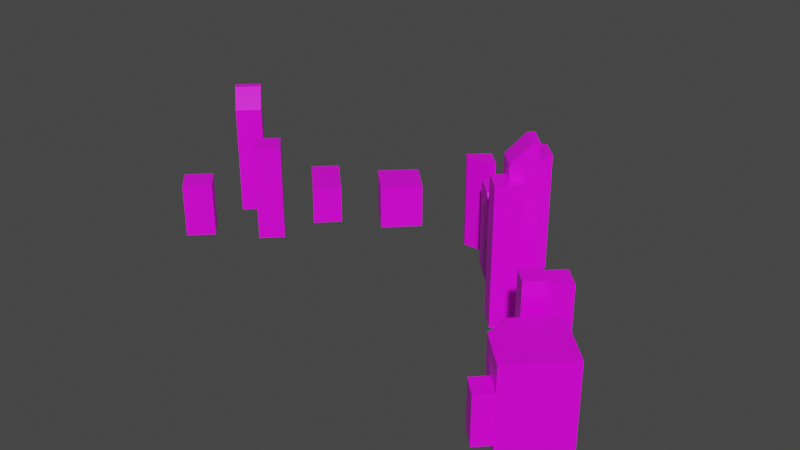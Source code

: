 # Source: city.blend  (saved by Blender 2.82.7; exported with 4.5.12 LTS)
import bpy
from mathutils import Matrix  # noqa: F401  (used for matrix-valued properties, if any)

bpy.ops.wm.read_factory_settings(use_empty=True)
scene = bpy.context.scene
scene.name = 'Scene'

# ---- collections
col_collection = bpy.data.collections.new('Collection'); scene.collection.children.link(col_collection)

# ---- images (referenced by path relative to the original .blend; pixels are not part of the script)
import os
ASSET_DIR = os.environ.get("B2B_ASSET_DIR", "")  # directory of the original .blend (textures are referenced by path, not embedded)
HERE = os.path.dirname(os.path.abspath(__file__))  # packed textures are extracted next to this script under _unpacked/

def load_image(name, relpath, width, height, colorspace="sRGB"):
    """Load a texture the original file referenced (path relative to the .blend, or extracted next to this script)."""
    p = next((c for c in (os.path.join(HERE, relpath), os.path.join(ASSET_DIR, relpath)) if relpath and os.path.exists(c)), "")
    if p:
        img = bpy.data.images.load(p, check_existing=True)
        img.name = name
    else:  # same state as the original file: an image datablock whose file is absent (Cycles renders it pink)
        img = bpy.data.images.new(name, width, height)
        img.source = "FILE"
        img.filepath = "//" + (relpath or name)
    img.colorspace_settings.name = colorspace
    return img
img_kuala_lumpur_1820944_1920_jpg = load_image('kuala-lumpur-1820944_1920.jpg', 'kuala-lumpur-1820944_1920.jpg', 1024, 1024, 'sRGB')

# ---- materials (node trees are filled in below, after node groups)
mat_citymaterial = bpy.data.materials.new('CityMaterial')
mat_citymaterial.alpha_threshold = 0.0
mat_citymaterial.use_transparent_shadow = False
mat_citymaterial.line_color = (0.0, 0.0, 0.0, 1.0)

# ---- material node trees
mat_citymaterial.use_nodes = True; mat_citymaterial.node_tree.nodes.clear()
_N = mat_citymaterial.node_tree.nodes; _L = mat_citymaterial.node_tree.links
n0 = _N.new('ShaderNodeBsdfPrincipled'); n0.name = 'Principled BSDF'; n0.location = (10, 300)
n0.distribution = 'GGX'
n0.subsurface_method = 'BURLEY'
n0.inputs[2].default_value = 0.4
n0.inputs[3].default_value = 1.45
n0.inputs[27].default_value = (0.0, 0.0, 0.0, 1.0)
n0.inputs[28].default_value = 1.0
n1 = _N.new('ShaderNodeTexImage'); n1.name = 'Image Texture'; n1.location = (-447, 196)
n1.image = img_kuala_lumpur_1820944_1920_jpg
n2 = _N.new('ShaderNodeOutputMaterial'); n2.name = 'Material Output'; n2.location = (300, 300)
_L.new(n0.outputs[0], n2.inputs[0])
_L.new(n1.outputs[0], n0.inputs[0])
n2.is_active_output = True

# ---- world
world_world = bpy.data.worlds.new('World'); scene.world = world_world
world_world.use_nodes = True; world_world.node_tree.nodes.clear()
_N = world_world.node_tree.nodes; _L = world_world.node_tree.links
n0 = _N.new('ShaderNodeOutputWorld'); n0.name = 'World Output'; n0.location = (300, 300)
n1 = _N.new('ShaderNodeBackground'); n1.name = 'Background'; n1.location = (10, 300)
n1.inputs[0].default_value = (0.05088, 0.05088, 0.05088, 1.0)
_L.new(n1.outputs[0], n0.inputs[0])
n0.is_active_output = True
world_world.color = (0.05088, 0.05088, 0.05088)
world_world.use_sun_shadow = False
world_world.sun_shadow_jitter_overblur = 0.0

# ---- meshes
me_cube = bpy.data.meshes.new('Cube')
me_cube.from_pydata([(-10.37, 6.272, 5.89), (-10.37, 6.272, -1.747), (-11.78, 4.858, 5.89), (-11.78, 4.858, -1.747), (-11.78, 7.686, 5.89), (-11.78, 7.686, -1.747), (-13.19, 6.272, 5.89), (-13.19, 6.272, -1.747), (-15.07, 8.889, -1.703), (-16.48, 7.475, -1.703), (-16.48, 10.3, 8.505), (-16.48, 10.3, -1.703), (-17.9, 8.889, 8.505), (-17.9, 8.889, -1.703), (-2.701, 14.06, 2.176), (-2.701, 14.06, -1.305), (-5.013, 11.75, 2.176), (-5.013, 11.75, -1.305), (-5.013, 16.37, 2.176), (-5.013, 16.37, -1.305), (-7.324, 14.06, 2.176), (-7.324, 14.06, -1.305), (-14.38, 2.653, 2.845), (-14.38, 2.653, -1.394), (-15.97, 1.064, 2.845), (-15.97, 1.064, -1.394), (-15.97, 4.242, 2.845), (-15.97, 4.242, -1.394), (-17.56, 2.653, 2.845), (-17.56, 2.653, -1.394), (18.1, -4.634, 2.315), (18.1, -4.634, -1.365), (16.86, -5.873, 2.315), (16.86, -5.873, -1.365), (16.86, -3.395, 2.315), (16.86, -3.395, -1.365), (15.62, -4.634, 2.315), (15.62, -4.634, -1.365), (16.88, 2.037, 2.931), (16.88, 2.037, -1.537), (14.98, 0.1429, 2.931), (14.98, 0.1429, -1.537), (14.98, 3.931, -1.537), (13.09, 2.037, -1.537), (16.48, 2.149, 6.008), (16.48, 2.149, 2.009), (15.36, 1.028, 6.008), (15.36, 1.028, 2.009), (15.36, 3.27, 6.008), (15.36, 3.27, 2.009), (14.24, 2.149, 6.008), (14.24, 2.149, 2.009), (7.309, 12.49, -2.361), (5.895, 11.07, -2.361), (4.548, 15.25, 4.594), (4.548, 15.25, -2.361), (3.134, 13.84, 4.594), (3.134, 13.84, -2.361), (10.87, 7.754, 8.528), (10.87, 7.754, -2.18), (9.451, 6.34, 8.528), (9.451, 6.34, -2.18), (9.451, 9.168, 8.528), (9.451, 9.168, -2.18), (8.037, 7.754, 8.528), (8.037, 7.754, -2.18), (15.63, 6.924, 3.29), (15.63, 6.924, -4.348), (14.22, 5.509, 3.29), (14.22, 5.509, -4.348), (14.22, 8.338, 3.29), (14.22, 8.338, -4.348), (12.8, 6.924, 3.29), (12.8, 6.924, -4.348), (10.96, 9.22, 11.1), (10.96, 9.22, -4.015), (9.541, 7.806, -4.015), (9.541, 10.63, 11.1), (9.541, 10.63, -4.015), (8.127, 9.22, -4.015), (-8.295, 10.71, 1.545), (-8.295, 10.71, -1.439), (-9.88, 9.125, 1.545), (-9.88, 9.125, -1.439), (-11.39, 13.8, 1.545), (-11.39, 13.8, -1.439), (-12.98, 12.22, 1.545), (-12.98, 12.22, -1.439), (2.515, 16.47, 4.769), (2.515, 16.47, -2.868), (1.1, 17.88, 4.769), (1.1, 17.88, -2.868), (-0.3138, 16.47, 4.769), (-0.3138, 16.47, -2.868), (21.34, -1.559, 4.276), (21.34, -1.559, -2.013), (17.9, -5.006, 4.276), (17.9, -5.006, -2.013), (17.9, 1.888, 4.276), (17.9, 1.888, -2.013), (-16.1, 9.922, 8.505), (-15.07, 8.889, 7.044), (-16.48, 7.475, 7.044), (-17.52, 8.508, 8.505), (14.98, 3.931, 1.47), (16.01, 2.898, 2.931), (14.12, 1.004, 2.931), (13.09, 2.037, 1.47), (10.57, 8.839, 11.1), (9.541, 7.806, 9.64), (8.127, 9.22, 9.64), (9.16, 10.25, 11.1), (0.06695, 16.09, 4.769), (2.134, 16.09, 4.769), (2.134, 16.09, -2.868), (0.06695, 16.09, -2.868), (15.48, -0.5253, 4.276), (15.48, -2.592, 4.276), (15.48, -2.592, -2.013), (15.48, -0.5253, -2.013), (6.208, 13.59, 4.594), (7.309, 12.49, 3.037), (5.895, 11.07, 3.037), (4.794, 12.17, 4.594), (7.516, 16.4, 6.917), (7.516, 16.4, -2.509), (6.102, 14.99, -2.509), (6.102, 17.82, 6.917), (6.102, 17.82, -2.509), (4.688, 16.4, -2.509), (7.214, 16.1, 6.917), (6.102, 14.99, 5.344), (4.688, 16.4, 5.344), (5.8, 17.52, 6.917)], [], [(0, 4, 6, 2), (3, 2, 6, 7), (7, 6, 4, 5), (5, 1, 3, 7), (1, 0, 2, 3), (5, 4, 0, 1), (9, 102, 103, 12, 13), (42, 104, 105, 38, 39), (13, 12, 10, 11), (11, 8, 9, 13), (100, 10, 12, 103), (8, 101, 102, 9), (14, 18, 20, 16), (17, 16, 20, 21), (21, 20, 18, 19), (19, 15, 17, 21), (15, 14, 16, 17), (19, 18, 14, 15), (22, 26, 28, 24), (25, 24, 28, 29), (29, 28, 26, 27), (27, 23, 25, 29), (23, 22, 24, 25), (27, 26, 22, 23), (30, 34, 36, 32), (33, 32, 36, 37), (37, 36, 34, 35), (35, 31, 33, 37), (31, 30, 32, 33), (35, 34, 30, 31), (41, 40, 106, 107, 43), (75, 74, 108, 109, 76), (38, 105, 106, 40), (42, 39, 41, 43), (39, 38, 40, 41), (43, 107, 104, 42), (44, 48, 50, 46), (47, 46, 50, 51), (51, 50, 48, 49), (49, 45, 47, 51), (45, 44, 46, 47), (49, 48, 44, 45), (53, 122, 123, 56, 57), (57, 56, 54, 55), (55, 52, 53, 57), (120, 54, 56, 123), (52, 121, 122, 53), (58, 62, 64, 60), (61, 60, 64, 65), (65, 64, 62, 63), (63, 59, 61, 65), (59, 58, 60, 61), (63, 62, 58, 59), (66, 70, 72, 68), (69, 68, 72, 73), (73, 72, 70, 71), (71, 67, 69, 73), (67, 66, 68, 69), (71, 70, 66, 67), (79, 110, 111, 77, 78), (74, 77, 111, 108), (89, 88, 113, 114), (78, 75, 76, 79), (76, 109, 110, 79), (78, 77, 74, 75), (80, 84, 86, 82), (83, 82, 86, 87), (87, 86, 84, 85), (85, 81, 83, 87), (81, 80, 82, 83), (85, 84, 80, 81), (91, 89, 114, 115, 93), (88, 90, 92, 112, 113), (93, 92, 90, 91), (119, 116, 98, 99), (115, 112, 92, 93), (91, 90, 88, 89), (99, 95, 97, 118, 119), (94, 98, 116, 117, 96), (97, 96, 117, 118), (95, 94, 96, 97), (99, 98, 94, 95), (100, 103, 102, 101), (106, 105, 104, 107), (108, 111, 110, 109), (112, 115, 114, 113), (118, 117, 116, 119), (11, 10, 100, 101, 8), (120, 123, 122, 121), (55, 54, 120, 121, 52), (129, 132, 133, 127, 128), (124, 127, 133, 130), (128, 125, 126, 129), (126, 131, 132, 129), (128, 127, 124, 125), (130, 133, 132, 131), (125, 124, 130, 131, 126)])
_uv = me_cube.uv_layers.new(name='UVMap')
_uv.uv.foreach_set('vector', [0.4542, 0.4913, 0.4355, 0.4913, 0.4167, 0.4913, 0.4355, 0.4913, 0.4355, 0.3157, 0.4355, 0.4913, 0.4167, 0.4913, 0.4167, 0.3157, 0.4167, 0.3157, 0.4167, 0.4913, 0.4355, 0.4913, 0.4355, 0.3157, 0.4355, 0.3157, 0.4542, 0.3157, 0.4355, 0.3157, 0.4167, 0.3157, 0.4542, 0.3157, 0.4542, 0.4913, 0.4355, 0.4913, 0.4355, 0.3157, 0.4355, 0.3157, 0.4355, 0.4913, 0.4542, 0.4913, 0.4542, 0.3157, 0.1519, 0.4982, 0.1514, 0.704, 0.1216, 0.7187, 0.1123, 0.7187, 0.1128, 0.4757, 0.156, 0.1905, 0.156, 0.2974, 0.1772, 0.3494, 0.1949, 0.3494, 0.1949, 0.1905, 0.1128, 0.4757, 0.1123, 0.7187, 0.1514, 0.7413, 0.1519, 0.4982, 0.1519, 0.4982, 0.1848, 0.4779, 0.1519, 0.4982, 0.1128, 0.4757, 0.1607, 0.7413, 0.1514, 0.7413, 0.1123, 0.7187, 0.1216, 0.7187, 0.1848, 0.4779, 0.1843, 0.6837, 0.1514, 0.704, 0.1519, 0.4982, 0.7268, 0.4411, 0.7046, 0.4411, 0.6823, 0.4411, 0.7046, 0.4411, 0.7046, 0.3651, 0.7046, 0.4411, 0.6823, 0.4411, 0.6823, 0.3651, 0.6823, 0.3651, 0.6823, 0.4411, 0.7046, 0.4411, 0.7046, 0.3651, 0.7046, 0.3651, 0.7268, 0.3651, 0.7046, 0.3651, 0.6823, 0.3651, 0.7268, 0.3651, 0.7268, 0.4411, 0.7046, 0.4411, 0.7046, 0.3651, 0.7046, 0.3651, 0.7046, 0.4411, 0.7268, 0.4411, 0.7268, 0.3651, 0.8655, 0.382, 0.8337, 0.3817, 0.8066, 0.3853, 0.8337, 0.3817, 0.8337, 0.2643, 0.8337, 0.3817, 0.8066, 0.3853, 0.8066, 0.2736, 0.8066, 0.2736, 0.8066, 0.3853, 0.8337, 0.3817, 0.8337, 0.2643, 0.8337, 0.2643, 0.8651, 0.2654, 0.8337, 0.2643, 0.8066, 0.2736, 0.8651, 0.2654, 0.8655, 0.382, 0.8337, 0.3817, 0.8337, 0.2643, 0.8337, 0.2643, 0.8337, 0.3817, 0.8655, 0.382, 0.8651, 0.2654, 0.7613, 0.2458, 0.7502, 0.2523, 0.7386, 0.2592, 0.7502, 0.2523, 0.75, 0.2093, 0.7502, 0.2523, 0.7386, 0.2592, 0.7384, 0.2148, 0.7384, 0.2148, 0.7386, 0.2592, 0.7502, 0.2523, 0.75, 0.2093, 0.75, 0.2093, 0.7613, 0.2034, 0.75, 0.2093, 0.7384, 0.2148, 0.7613, 0.2034, 0.7613, 0.2458, 0.7502, 0.2523, 0.75, 0.2093, 0.75, 0.2093, 0.7502, 0.2523, 0.7613, 0.2458, 0.7613, 0.2034, 0.156, 0.1905, 0.156, 0.3494, 0.1383, 0.3494, 0.1171, 0.2974, 0.1171, 0.1905, 0.3782, 0.3176, 0.3782, 0.7267, 0.3722, 0.7267, 0.3561, 0.6871, 0.3561, 0.3176, 0.1949, 0.3494, 0.1772, 0.3494, 0.1383, 0.3494, 0.156, 0.3494, 0.156, 0.1905, 0.1949, 0.1905, 0.156, 0.1905, 0.1171, 0.1905, 0.1949, 0.1905, 0.1949, 0.3494, 0.156, 0.3494, 0.156, 0.1905, 0.1171, 0.1905, 0.1171, 0.2974, 0.156, 0.2974, 0.156, 0.1905, 0.1868, 0.4589, 0.1637, 0.4589, 0.1407, 0.4589, 0.1637, 0.4589, 0.1637, 0.3166, 0.1637, 0.4589, 0.1407, 0.4589, 0.1407, 0.3166, 0.1407, 0.3166, 0.1407, 0.4589, 0.1637, 0.4589, 0.1637, 0.3166, 0.1637, 0.3166, 0.1868, 0.3166, 0.1637, 0.3166, 0.1407, 0.3166, 0.1868, 0.3166, 0.1868, 0.4589, 0.1637, 0.4589, 0.1637, 0.3166, 0.1637, 0.3166, 0.1637, 0.4589, 0.1868, 0.4589, 0.1868, 0.3166, 0.4394, 0.3834, 0.4394, 0.5136, 0.4304, 0.5511, 0.4167, 0.5511, 0.4167, 0.3834, 0.4167, 0.3834, 0.4167, 0.5511, 0.4283, 0.5511, 0.4283, 0.3834, 0.4283, 0.3834, 0.451, 0.3834, 0.4394, 0.3834, 0.4167, 0.3834, 0.442, 0.5511, 0.4283, 0.5511, 0.4167, 0.5511, 0.4304, 0.5511, 0.451, 0.3834, 0.451, 0.5136, 0.4394, 0.5136, 0.4394, 0.3834, 0.2841, 0.6587, 0.2574, 0.6587, 0.2307, 0.6587, 0.2574, 0.6587, 0.2574, 0.3083, 0.2574, 0.6587, 0.2307, 0.6587, 0.2307, 0.3083, 0.2307, 0.3083, 0.2307, 0.6587, 0.2574, 0.6587, 0.2574, 0.3083, 0.2574, 0.3083, 0.2841, 0.3083, 0.2574, 0.3083, 0.2307, 0.3083, 0.2841, 0.3083, 0.2841, 0.6587, 0.2574, 0.6587, 0.2574, 0.3083, 0.2574, 0.3083, 0.2574, 0.6587, 0.2841, 0.6587, 0.2841, 0.3083, 0.9547, 0.5563, 0.9254, 0.5563, 0.8961, 0.5563, 0.9254, 0.5563, 0.9254, 0.2824, 0.9254, 0.5563, 0.8961, 0.5563, 0.8961, 0.2824, 0.8961, 0.2824, 0.8961, 0.5563, 0.9254, 0.5563, 0.9254, 0.2824, 0.9254, 0.2824, 0.9547, 0.2824, 0.9254, 0.2824, 0.8961, 0.2824, 0.9547, 0.2824, 0.9547, 0.5563, 0.9254, 0.5563, 0.9254, 0.2824, 0.9254, 0.2824, 0.9254, 0.5563, 0.9547, 0.5563, 0.9547, 0.2824, 0.334, 0.3176, 0.334, 0.6871, 0.3501, 0.7267, 0.3561, 0.7267, 0.3561, 0.3176, 0.3782, 0.7267, 0.3561, 0.7267, 0.3501, 0.7267, 0.3722, 0.7267, 0.5213, 0.3429, 0.5213, 0.5485, 0.5162, 0.5485, 0.5162, 0.3429, 0.3561, 0.3176, 0.3782, 0.3176, 0.3561, 0.3176, 0.334, 0.3176, 0.3561, 0.3176, 0.3561, 0.6871, 0.334, 0.6871, 0.334, 0.3176, 0.3561, 0.3176, 0.3561, 0.7267, 0.3782, 0.7267, 0.3782, 0.3176, 0.6874, 0.2787, 0.6377, 0.2756, 0.625, 0.2779, 0.6542, 0.2779, 0.6544, 0.2305, 0.6542, 0.2779, 0.625, 0.2779, 0.6252, 0.2305, 0.6252, 0.2305, 0.625, 0.2779, 0.6377, 0.2756, 0.6365, 0.2248, 0.6365, 0.2248, 0.6877, 0.2313, 0.6544, 0.2305, 0.6252, 0.2305, 0.6877, 0.2313, 0.6874, 0.2787, 0.6542, 0.2779, 0.6544, 0.2305, 0.6365, 0.2248, 0.6377, 0.2756, 0.6874, 0.2787, 0.6877, 0.2313, 0.5022, 0.3429, 0.5213, 0.3429, 0.5162, 0.3429, 0.4882, 0.3429, 0.483, 0.3429, 0.5213, 0.5485, 0.5022, 0.5485, 0.483, 0.5485, 0.4882, 0.5485, 0.5162, 0.5485, 0.483, 0.3429, 0.483, 0.5485, 0.5022, 0.5485, 0.5022, 0.3429, 0.7334, 0.1715, 0.7334, 0.2692, 0.7617, 0.2539, 0.7617, 0.1561, 0.4882, 0.3429, 0.4882, 0.5485, 0.483, 0.5485, 0.483, 0.3429, 0.5022, 0.3429, 0.5022, 0.5485, 0.5213, 0.5485, 0.5213, 0.3429, 0.7617, 0.1561, 0.863, 0.1534, 0.7617, 0.1561, 0.7334, 0.1715, 0.7334, 0.1715, 0.8028, 0.2735, 0.7341, 0.2689, 0.7645, 0.253, 0.7823, 0.2523, 0.8614, 0.252, 0.7617, 0.1561, 0.7617, 0.2539, 0.7334, 0.2692, 0.7334, 0.1715, 0.863, 0.1534, 0.863, 0.2512, 0.7617, 0.2539, 0.7617, 0.1561, 0.7617, 0.1561, 0.7617, 0.2539, 0.863, 0.2512, 0.863, 0.1534, 0.1559, 0.4487, 0.125, 0.4353, 0.1259, 0.3923, 0.1545, 0.3912, 0.1383, 0.3494, 0.1772, 0.3494, 0.156, 0.2974, 0.1171, 0.2974, 0.3611, 0.2747, 0.3899, 0.2688, 0.4195, 0.2885, 0.3954, 0.2956, 0.4882, 0.5485, 0.4882, 0.3429, 0.5162, 0.3429, 0.5162, 0.5485, 0.7334, 0.1715, 0.7334, 0.2692, 0.7334, 0.2692, 0.7334, 0.1715, 0.1519, 0.4982, 0.1514, 0.7413, 0.1607, 0.7413, 0.1843, 0.6837, 0.1848, 0.4779, 0.442, 0.5511, 0.4304, 0.5511, 0.4394, 0.5136, 0.451, 0.5136, 0.4283, 0.3834, 0.4283, 0.5511, 0.442, 0.5511, 0.451, 0.5136, 0.451, 0.3834, 0.3872, 0.3684, 0.3872, 0.4821, 0.3965, 0.5048, 0.399, 0.5048, 0.399, 0.3684, 0.4108, 0.5048, 0.399, 0.5048, 0.3965, 0.5048, 0.4083, 0.5048, 0.399, 0.3684, 0.4108, 0.3684, 0.399, 0.3684, 0.3872, 0.3684, 0.399, 0.3684, 0.399, 0.4821, 0.3872, 0.4821, 0.3872, 0.3684, 0.399, 0.3684, 0.399, 0.5048, 0.4108, 0.5048, 0.4108, 0.3684, 0.2724, 0.5247, 0.2468, 0.5247, 0.2468, 0.4753, 0.2724, 0.4753, 0.4108, 0.3684, 0.4108, 0.5048, 0.4083, 0.5048, 0.399, 0.4821, 0.399, 0.3684])
me_cube.materials.append(mat_citymaterial)
me_cube.use_remesh_preserve_volume = False
me_cube.use_remesh_preserve_attributes = False
me_cube.use_mirror_vertex_groups = False
me_cube.update()

# ---- objects
ob_cube = bpy.data.objects.new('Cube', me_cube)

# ---- transforms, parenting, visibility, modifiers, constraints
ob_cube.location = (0.0, 0.0, 0.0)
ob_cube.lock_rotations_4d = False
ob_cube.empty_display_type = 'ARROWS'
ob_cube.lineart.crease_threshold = 0.0

# ---- collection membership
col_collection.objects.link(ob_cube)

# ---- scene / render settings (as saved in the file)
scene.frame_start = 1; scene.frame_end = 250; scene.frame_set(1)
scene.render.engine = 'BLENDER_EEVEE_NEXT'
scene.cycles.use_denoising = False
scene.cycles.samples = 128
scene.cycles.sampling_pattern = 'TABULATED_SOBOL'
scene.cycles.use_adaptive_sampling = False
scene.cycles.use_light_tree = False
scene.view_settings.view_transform = 'Filmic'
bpy.context.view_layer.update()

# ---- added for rendering (the .blend has no active camera and no usable light): camera, sun
cam_auto = bpy.data.cameras.new('AutoCamera')
cam_auto.lens = 50.0
cam_auto.sensor_width = 36.0
cam_auto.clip_end = 1000.0
ob_auto_camera = bpy.data.objects.new('AutoCamera', cam_auto)
scene.collection.objects.link(ob_auto_camera)
ob_auto_camera.location = (46.5057, -47.7357, 39.2034)
ob_auto_camera.rotation_euler = (1.09748, -7.21219e-08, 0.694738)
scene.camera = ob_auto_camera
light_auto_sun = bpy.data.lights.new('AutoSun', 'SUN')
light_auto_sun.energy = 3.0
light_auto_sun.angle = 0.0523599
ob_auto_sun = bpy.data.objects.new('AutoSun', light_auto_sun)
scene.collection.objects.link(ob_auto_sun)
ob_auto_sun.rotation_euler = (0.872665, 0.174533, 0.523599)
bpy.context.view_layer.update()
